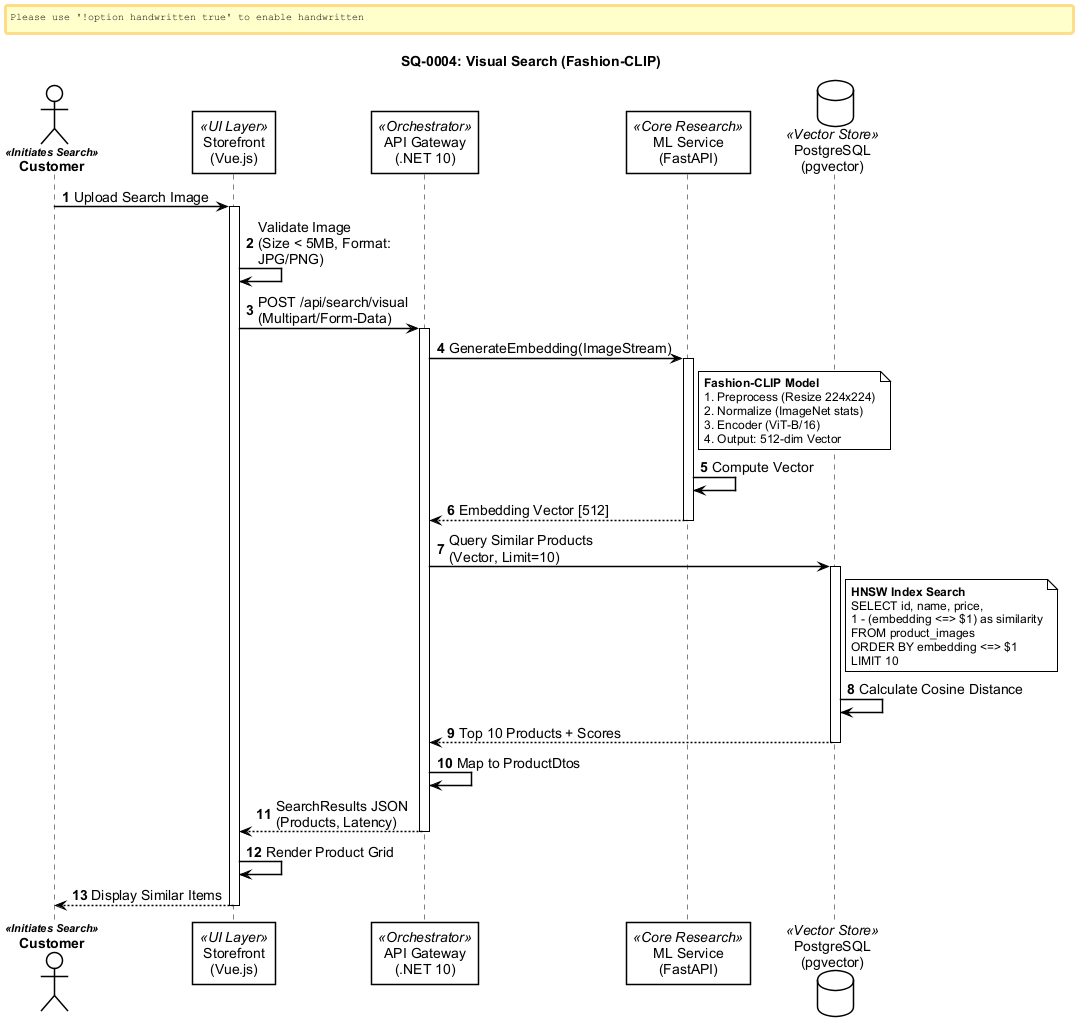

The diagram above was rendered by PlantUML. Its source (embedded in the PNG):
@startuml
!include ../_shared/sequence-styles.iuml

title SQ-0004: Visual Search (Fashion-CLIP)
autonumber

actor "Customer" as User <<Initiates Search>>
participant "Storefront\n(Vue.js)" as Frontend <<UI Layer>>
participant "API Gateway\n(.NET 10)" as API <<Orchestrator>>
participant "ML Service\n(FastAPI)" as ML <<Core Research>>
database "PostgreSQL\n(pgvector)" as DB <<Vector Store>>

' ─── Step 1: Image Upload ────────────────────────────────────
User -> Frontend: Upload Search Image
activate Frontend
    Frontend -> Frontend: Validate Image\n(Size < 5MB, Format: JPG/PNG)
    
    Frontend -> API: POST /api/search/visual\n(Multipart/Form-Data)
    activate API
        
        ' ─── Step 2: Vectorization ───────────────────────────
        API -> ML: GenerateEmbedding(ImageStream)
        activate ML
            note right of ML
                **Fashion-CLIP Model**
                1. Preprocess (Resize 224x224)
                2. Normalize (ImageNet stats)
                3. Encoder (ViT-B/16)
                4. Output: 512-dim Vector
            end note
            
            ML -> ML: Compute Vector
            ML --> API: Embedding Vector [512]
        deactivate ML
        
        ' ─── Step 3: Similarity Search ───────────────────────
        API -> DB: Query Similar Products\n(Vector, Limit=10)
        activate DB
            note right of DB
                **HNSW Index Search**
                SELECT id, name, price, 
                1 - (embedding <=> $1) as similarity
                FROM product_images
                ORDER BY embedding <=> $1
                LIMIT 10
            end note
            
            DB -> DB: Calculate Cosine Distance
            DB --> API: Top 10 Products + Scores
        deactivate DB
        
        API -> API: Map to ProductDtos
        API --> Frontend: SearchResults JSON\n(Products, Latency)
    deactivate API
    
    ' ─── Step 4: Display ─────────────────────────────────────
    Frontend -> Frontend: Render Product Grid
    Frontend --> User: Display Similar Items
deactivate Frontend

@enduml